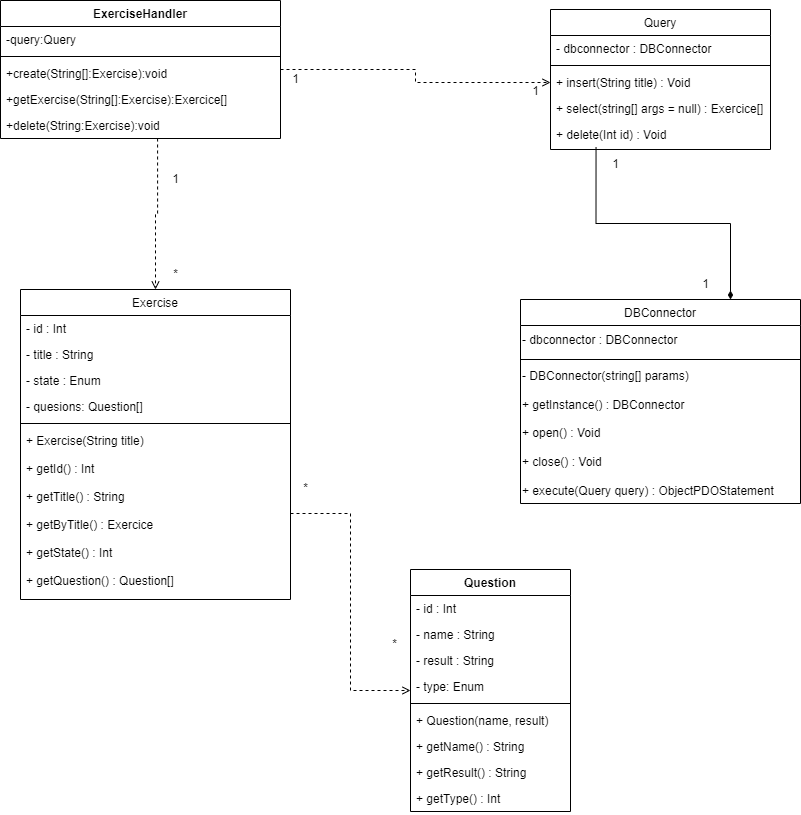

The diagram above was exported from draw.io. Its source (the exported page's mxGraphModel, read from the mxfile embedded in the PNG):
<mxGraphModel dx="1422" dy="865" grid="1" gridSize="10" guides="1" tooltips="1" connect="1" arrows="1" fold="1" page="1" pageScale="1" pageWidth="827" pageHeight="1169" math="0" shadow="0">
  <root>
    <mxCell id="WIyWlLk6GJQsqaUBKTNV-0" />
    <mxCell id="WIyWlLk6GJQsqaUBKTNV-1" parent="WIyWlLk6GJQsqaUBKTNV-0" />
    <mxCell id="zkfFHV4jXpPFQw0GAbJ--0" value="Exercise" style="swimlane;fontStyle=0;align=center;verticalAlign=top;childLayout=stackLayout;horizontal=1;startSize=26;horizontalStack=0;resizeParent=1;resizeLast=0;collapsible=1;marginBottom=0;rounded=0;shadow=0;strokeWidth=1;" parent="WIyWlLk6GJQsqaUBKTNV-1" vertex="1">
      <mxGeometry x="40" y="300" width="270" height="310" as="geometry">
        <mxRectangle x="230" y="140" width="160" height="26" as="alternateBounds" />
      </mxGeometry>
    </mxCell>
    <mxCell id="zkfFHV4jXpPFQw0GAbJ--1" value="- id : Int" style="text;align=left;verticalAlign=top;spacingLeft=4;spacingRight=4;overflow=hidden;rotatable=0;points=[[0,0.5],[1,0.5]];portConstraint=eastwest;" parent="zkfFHV4jXpPFQw0GAbJ--0" vertex="1">
      <mxGeometry y="26" width="270" height="26" as="geometry" />
    </mxCell>
    <mxCell id="zkfFHV4jXpPFQw0GAbJ--2" value="- title : String" style="text;align=left;verticalAlign=top;spacingLeft=4;spacingRight=4;overflow=hidden;rotatable=0;points=[[0,0.5],[1,0.5]];portConstraint=eastwest;rounded=0;shadow=0;html=0;" parent="zkfFHV4jXpPFQw0GAbJ--0" vertex="1">
      <mxGeometry y="52" width="270" height="26" as="geometry" />
    </mxCell>
    <mxCell id="zkfFHV4jXpPFQw0GAbJ--3" value="- state : Enum" style="text;align=left;verticalAlign=top;spacingLeft=4;spacingRight=4;overflow=hidden;rotatable=0;points=[[0,0.5],[1,0.5]];portConstraint=eastwest;rounded=0;shadow=0;html=0;" parent="zkfFHV4jXpPFQw0GAbJ--0" vertex="1">
      <mxGeometry y="78" width="270" height="26" as="geometry" />
    </mxCell>
    <mxCell id="uJ5lxMQJk767VZlrOSlh-5" value="- quesions: Question[]" style="text;align=left;verticalAlign=top;spacingLeft=4;spacingRight=4;overflow=hidden;rotatable=0;points=[[0,0.5],[1,0.5]];portConstraint=eastwest;rounded=0;shadow=0;html=0;" vertex="1" parent="zkfFHV4jXpPFQw0GAbJ--0">
      <mxGeometry y="104" width="270" height="26" as="geometry" />
    </mxCell>
    <mxCell id="zkfFHV4jXpPFQw0GAbJ--4" value="" style="line;html=1;strokeWidth=1;align=left;verticalAlign=middle;spacingTop=-1;spacingLeft=3;spacingRight=3;rotatable=0;labelPosition=right;points=[];portConstraint=eastwest;" parent="zkfFHV4jXpPFQw0GAbJ--0" vertex="1">
      <mxGeometry y="130" width="270" height="8" as="geometry" />
    </mxCell>
    <mxCell id="zkfFHV4jXpPFQw0GAbJ--5" value="+ Exercise(String title) &#10;&#10;+ getId() : Int&#10;&#10;+ getTitle() : String&#10;&#10;+ getByTitle() : Exercice&#10;&#10;+ getState() : Int &#10;&#10;+ getQuestion() : Question[]&#10;&#10;" style="text;align=left;verticalAlign=top;spacingLeft=4;spacingRight=4;overflow=hidden;rotatable=0;points=[[0,0.5],[1,0.5]];portConstraint=eastwest;" parent="zkfFHV4jXpPFQw0GAbJ--0" vertex="1">
      <mxGeometry y="138" width="270" height="172" as="geometry" />
    </mxCell>
    <mxCell id="okfCsCwDLwTGyEJzhC1I-1" style="edgeStyle=orthogonalEdgeStyle;rounded=0;orthogonalLoop=1;jettySize=auto;html=1;exitX=0.75;exitY=0;exitDx=0;exitDy=0;endArrow=none;endFill=0;startArrow=diamondThin;startFill=1;entryX=0.207;entryY=0.993;entryDx=0;entryDy=0;entryPerimeter=0;" parent="WIyWlLk6GJQsqaUBKTNV-1" source="zkfFHV4jXpPFQw0GAbJ--13" target="LUw3NJz25yWXDcTbZkN9-3" edge="1">
      <mxGeometry relative="1" as="geometry" />
    </mxCell>
    <mxCell id="zkfFHV4jXpPFQw0GAbJ--13" value="DBConnector" style="swimlane;fontStyle=0;align=center;verticalAlign=top;childLayout=stackLayout;horizontal=1;startSize=26;horizontalStack=0;resizeParent=1;resizeLast=0;collapsible=1;marginBottom=0;rounded=0;shadow=0;strokeWidth=1;" parent="WIyWlLk6GJQsqaUBKTNV-1" vertex="1">
      <mxGeometry x="540" y="310" width="280" height="204" as="geometry">
        <mxRectangle x="340" y="380" width="170" height="26" as="alternateBounds" />
      </mxGeometry>
    </mxCell>
    <mxCell id="LUw3NJz25yWXDcTbZkN9-2" value="- dbconnector : DBConnector" style="text;html=1;align=left;verticalAlign=middle;resizable=0;points=[];autosize=1;strokeColor=none;fillColor=none;" parent="zkfFHV4jXpPFQw0GAbJ--13" vertex="1">
      <mxGeometry y="26" width="280" height="30" as="geometry" />
    </mxCell>
    <mxCell id="zkfFHV4jXpPFQw0GAbJ--15" value="" style="line;html=1;strokeWidth=1;align=left;verticalAlign=middle;spacingTop=-1;spacingLeft=3;spacingRight=3;rotatable=0;labelPosition=right;points=[];portConstraint=eastwest;" parent="zkfFHV4jXpPFQw0GAbJ--13" vertex="1">
      <mxGeometry y="56" width="280" height="8" as="geometry" />
    </mxCell>
    <mxCell id="okfCsCwDLwTGyEJzhC1I-4" value="- DBConnector(string[] params)&lt;br&gt;&lt;br&gt;+ getInstance() : DBConnector&lt;br&gt;&lt;br&gt;+ open() : Void&lt;br&gt;&lt;br&gt;+ close() : Void&lt;br&gt;&lt;br&gt;+ execute(Query query) : ObjectPDOStatement" style="text;html=1;align=left;verticalAlign=middle;resizable=0;points=[];autosize=1;strokeColor=none;fillColor=none;" parent="zkfFHV4jXpPFQw0GAbJ--13" vertex="1">
      <mxGeometry y="64" width="280" height="140" as="geometry" />
    </mxCell>
    <mxCell id="zkfFHV4jXpPFQw0GAbJ--17" value="Query" style="swimlane;fontStyle=0;align=center;verticalAlign=top;childLayout=stackLayout;horizontal=1;startSize=26;horizontalStack=0;resizeParent=1;resizeLast=0;collapsible=1;marginBottom=0;rounded=0;shadow=0;strokeWidth=1;" parent="WIyWlLk6GJQsqaUBKTNV-1" vertex="1">
      <mxGeometry x="570" y="20" width="220" height="140" as="geometry">
        <mxRectangle x="550" y="140" width="160" height="26" as="alternateBounds" />
      </mxGeometry>
    </mxCell>
    <mxCell id="zkfFHV4jXpPFQw0GAbJ--18" value="- dbconnector : DBConnector" style="text;align=left;verticalAlign=top;spacingLeft=4;spacingRight=4;overflow=hidden;rotatable=0;points=[[0,0.5],[1,0.5]];portConstraint=eastwest;" parent="zkfFHV4jXpPFQw0GAbJ--17" vertex="1">
      <mxGeometry y="26" width="220" height="26" as="geometry" />
    </mxCell>
    <mxCell id="zkfFHV4jXpPFQw0GAbJ--23" value="" style="line;html=1;strokeWidth=1;align=left;verticalAlign=middle;spacingTop=-1;spacingLeft=3;spacingRight=3;rotatable=0;labelPosition=right;points=[];portConstraint=eastwest;" parent="zkfFHV4jXpPFQw0GAbJ--17" vertex="1">
      <mxGeometry y="52" width="220" height="8" as="geometry" />
    </mxCell>
    <mxCell id="zkfFHV4jXpPFQw0GAbJ--24" value="+ insert(String title) : Void" style="text;align=left;verticalAlign=top;spacingLeft=4;spacingRight=4;overflow=hidden;rotatable=0;points=[[0,0.5],[1,0.5]];portConstraint=eastwest;" parent="zkfFHV4jXpPFQw0GAbJ--17" vertex="1">
      <mxGeometry y="60" width="220" height="26" as="geometry" />
    </mxCell>
    <mxCell id="zkfFHV4jXpPFQw0GAbJ--25" value="+ select(string[] args = null) : Exercice[]" style="text;align=left;verticalAlign=top;spacingLeft=4;spacingRight=4;overflow=hidden;rotatable=0;points=[[0,0.5],[1,0.5]];portConstraint=eastwest;" parent="zkfFHV4jXpPFQw0GAbJ--17" vertex="1">
      <mxGeometry y="86" width="220" height="26" as="geometry" />
    </mxCell>
    <mxCell id="LUw3NJz25yWXDcTbZkN9-3" value="+ delete(Int id) : Void" style="text;align=left;verticalAlign=top;spacingLeft=4;spacingRight=4;overflow=hidden;rotatable=0;points=[[0,0.5],[1,0.5]];portConstraint=eastwest;" parent="zkfFHV4jXpPFQw0GAbJ--17" vertex="1">
      <mxGeometry y="112" width="220" height="26" as="geometry" />
    </mxCell>
    <mxCell id="LUw3NJz25yWXDcTbZkN9-8" value="1" style="text;html=1;align=center;verticalAlign=middle;resizable=0;points=[];autosize=1;strokeColor=none;fillColor=none;" parent="WIyWlLk6GJQsqaUBKTNV-1" vertex="1">
      <mxGeometry x="540" y="87" width="30" height="30" as="geometry" />
    </mxCell>
    <mxCell id="LUw3NJz25yWXDcTbZkN9-9" value="1" style="text;html=1;align=center;verticalAlign=middle;resizable=0;points=[];autosize=1;strokeColor=none;fillColor=none;" parent="WIyWlLk6GJQsqaUBKTNV-1" vertex="1">
      <mxGeometry x="300" y="75" width="30" height="30" as="geometry" />
    </mxCell>
    <mxCell id="LUw3NJz25yWXDcTbZkN9-13" value="1" style="text;html=1;align=center;verticalAlign=middle;resizable=0;points=[];autosize=1;strokeColor=none;fillColor=none;" parent="WIyWlLk6GJQsqaUBKTNV-1" vertex="1">
      <mxGeometry x="620" y="160" width="30" height="30" as="geometry" />
    </mxCell>
    <mxCell id="LUw3NJz25yWXDcTbZkN9-14" value="1" style="text;html=1;align=center;verticalAlign=middle;resizable=0;points=[];autosize=1;strokeColor=none;fillColor=none;" parent="WIyWlLk6GJQsqaUBKTNV-1" vertex="1">
      <mxGeometry x="710" y="280" width="30" height="30" as="geometry" />
    </mxCell>
    <mxCell id="okfCsCwDLwTGyEJzhC1I-2" style="edgeStyle=orthogonalEdgeStyle;rounded=0;orthogonalLoop=1;jettySize=auto;html=1;exitX=1;exitY=0.5;exitDx=0;exitDy=0;entryX=0;entryY=0.5;entryDx=0;entryDy=0;startArrow=none;startFill=0;endArrow=open;endFill=0;dashed=1;" parent="WIyWlLk6GJQsqaUBKTNV-1" source="GR2hN3UbIeLuK8BoLQni-1" target="zkfFHV4jXpPFQw0GAbJ--24" edge="1">
      <mxGeometry relative="1" as="geometry">
        <mxPoint x="280" y="70" as="sourcePoint" />
      </mxGeometry>
    </mxCell>
    <mxCell id="GR2hN3UbIeLuK8BoLQni-1" value="ExerciseHandler" style="swimlane;fontStyle=1;align=center;verticalAlign=top;childLayout=stackLayout;horizontal=1;startSize=26;horizontalStack=0;resizeParent=1;resizeParentMax=0;resizeLast=0;collapsible=1;marginBottom=0;" parent="WIyWlLk6GJQsqaUBKTNV-1" vertex="1">
      <mxGeometry x="20" y="11" width="280" height="138" as="geometry" />
    </mxCell>
    <mxCell id="GR2hN3UbIeLuK8BoLQni-9" value="-query:Query" style="text;strokeColor=none;fillColor=none;align=left;verticalAlign=top;spacingLeft=4;spacingRight=4;overflow=hidden;rotatable=0;points=[[0,0.5],[1,0.5]];portConstraint=eastwest;" parent="GR2hN3UbIeLuK8BoLQni-1" vertex="1">
      <mxGeometry y="26" width="280" height="26" as="geometry" />
    </mxCell>
    <mxCell id="GR2hN3UbIeLuK8BoLQni-3" value="" style="line;strokeWidth=1;fillColor=none;align=left;verticalAlign=middle;spacingTop=-1;spacingLeft=3;spacingRight=3;rotatable=0;labelPosition=right;points=[];portConstraint=eastwest;strokeColor=inherit;" parent="GR2hN3UbIeLuK8BoLQni-1" vertex="1">
      <mxGeometry y="52" width="280" height="8" as="geometry" />
    </mxCell>
    <mxCell id="GR2hN3UbIeLuK8BoLQni-10" value="+create(String[]:Exercise):void" style="text;strokeColor=none;fillColor=none;align=left;verticalAlign=top;spacingLeft=4;spacingRight=4;overflow=hidden;rotatable=0;points=[[0,0.5],[1,0.5]];portConstraint=eastwest;" parent="GR2hN3UbIeLuK8BoLQni-1" vertex="1">
      <mxGeometry y="60" width="280" height="26" as="geometry" />
    </mxCell>
    <mxCell id="ZTvs7_L7DS_mdD1NwrJq-4" value="+getExercise(String[]:Exercise):Exercice[]" style="text;strokeColor=none;fillColor=none;align=left;verticalAlign=top;spacingLeft=4;spacingRight=4;overflow=hidden;rotatable=0;points=[[0,0.5],[1,0.5]];portConstraint=eastwest;" parent="GR2hN3UbIeLuK8BoLQni-1" vertex="1">
      <mxGeometry y="86" width="280" height="26" as="geometry" />
    </mxCell>
    <mxCell id="ZTvs7_L7DS_mdD1NwrJq-5" value="+delete(String:Exercise):void" style="text;strokeColor=none;fillColor=none;align=left;verticalAlign=top;spacingLeft=4;spacingRight=4;overflow=hidden;rotatable=0;points=[[0,0.5],[1,0.5]];portConstraint=eastwest;" parent="GR2hN3UbIeLuK8BoLQni-1" vertex="1">
      <mxGeometry y="112" width="280" height="26" as="geometry" />
    </mxCell>
    <mxCell id="ZTvs7_L7DS_mdD1NwrJq-0" style="edgeStyle=orthogonalEdgeStyle;rounded=0;orthogonalLoop=1;jettySize=auto;html=1;exitX=0.561;exitY=1;exitDx=0;exitDy=0;entryX=0.5;entryY=0;entryDx=0;entryDy=0;startArrow=none;startFill=0;endArrow=open;endFill=0;dashed=1;exitPerimeter=0;" parent="WIyWlLk6GJQsqaUBKTNV-1" source="ZTvs7_L7DS_mdD1NwrJq-5" target="zkfFHV4jXpPFQw0GAbJ--0" edge="1">
      <mxGeometry relative="1" as="geometry">
        <mxPoint x="295" y="103" as="sourcePoint" />
        <mxPoint x="580" y="103" as="targetPoint" />
      </mxGeometry>
    </mxCell>
    <mxCell id="ZTvs7_L7DS_mdD1NwrJq-1" value="1" style="text;html=1;align=center;verticalAlign=middle;resizable=0;points=[];autosize=1;strokeColor=none;fillColor=none;" parent="WIyWlLk6GJQsqaUBKTNV-1" vertex="1">
      <mxGeometry x="180" y="175" width="30" height="30" as="geometry" />
    </mxCell>
    <mxCell id="ZTvs7_L7DS_mdD1NwrJq-2" value="*" style="text;html=1;align=center;verticalAlign=middle;resizable=0;points=[];autosize=1;strokeColor=none;fillColor=none;" parent="WIyWlLk6GJQsqaUBKTNV-1" vertex="1">
      <mxGeometry x="180" y="270" width="30" height="30" as="geometry" />
    </mxCell>
    <mxCell id="YamiknG5b47bK75LUl42-0" value="Question" style="swimlane;fontStyle=1;align=center;verticalAlign=top;childLayout=stackLayout;horizontal=1;startSize=26;horizontalStack=0;resizeParent=1;resizeParentMax=0;resizeLast=0;collapsible=1;marginBottom=0;hachureGap=4;" parent="WIyWlLk6GJQsqaUBKTNV-1" vertex="1">
      <mxGeometry x="430" y="580" width="160" height="242" as="geometry" />
    </mxCell>
    <mxCell id="YamiknG5b47bK75LUl42-5" value="- id : Int" style="text;strokeColor=none;fillColor=none;align=left;verticalAlign=top;spacingLeft=4;spacingRight=4;overflow=hidden;rotatable=0;points=[[0,0.5],[1,0.5]];portConstraint=eastwest;hachureGap=4;" parent="YamiknG5b47bK75LUl42-0" vertex="1">
      <mxGeometry y="26" width="160" height="26" as="geometry" />
    </mxCell>
    <mxCell id="YamiknG5b47bK75LUl42-1" value="- name : String" style="text;strokeColor=none;fillColor=none;align=left;verticalAlign=top;spacingLeft=4;spacingRight=4;overflow=hidden;rotatable=0;points=[[0,0.5],[1,0.5]];portConstraint=eastwest;hachureGap=4;" parent="YamiknG5b47bK75LUl42-0" vertex="1">
      <mxGeometry y="52" width="160" height="26" as="geometry" />
    </mxCell>
    <mxCell id="YamiknG5b47bK75LUl42-4" value="- result : String" style="text;strokeColor=none;fillColor=none;align=left;verticalAlign=top;spacingLeft=4;spacingRight=4;overflow=hidden;rotatable=0;points=[[0,0.5],[1,0.5]];portConstraint=eastwest;hachureGap=4;" parent="YamiknG5b47bK75LUl42-0" vertex="1">
      <mxGeometry y="78" width="160" height="26" as="geometry" />
    </mxCell>
    <mxCell id="uJ5lxMQJk767VZlrOSlh-6" value="- type: Enum" style="text;strokeColor=none;fillColor=none;align=left;verticalAlign=top;spacingLeft=4;spacingRight=4;overflow=hidden;rotatable=0;points=[[0,0.5],[1,0.5]];portConstraint=eastwest;hachureGap=4;" vertex="1" parent="YamiknG5b47bK75LUl42-0">
      <mxGeometry y="104" width="160" height="26" as="geometry" />
    </mxCell>
    <mxCell id="YamiknG5b47bK75LUl42-2" value="" style="line;strokeWidth=1;fillColor=none;align=left;verticalAlign=middle;spacingTop=-1;spacingLeft=3;spacingRight=3;rotatable=0;labelPosition=right;points=[];portConstraint=eastwest;strokeColor=inherit;hachureGap=4;" parent="YamiknG5b47bK75LUl42-0" vertex="1">
      <mxGeometry y="130" width="160" height="8" as="geometry" />
    </mxCell>
    <mxCell id="YamiknG5b47bK75LUl42-7" value="+ Question(name, result)" style="text;strokeColor=none;fillColor=none;align=left;verticalAlign=top;spacingLeft=4;spacingRight=4;overflow=hidden;rotatable=0;points=[[0,0.5],[1,0.5]];portConstraint=eastwest;hachureGap=4;" parent="YamiknG5b47bK75LUl42-0" vertex="1">
      <mxGeometry y="138" width="160" height="26" as="geometry" />
    </mxCell>
    <mxCell id="YamiknG5b47bK75LUl42-3" value="+ getName() : String" style="text;strokeColor=none;fillColor=none;align=left;verticalAlign=top;spacingLeft=4;spacingRight=4;overflow=hidden;rotatable=0;points=[[0,0.5],[1,0.5]];portConstraint=eastwest;hachureGap=4;" parent="YamiknG5b47bK75LUl42-0" vertex="1">
      <mxGeometry y="164" width="160" height="26" as="geometry" />
    </mxCell>
    <mxCell id="YamiknG5b47bK75LUl42-6" value="+ getResult() : String" style="text;strokeColor=none;fillColor=none;align=left;verticalAlign=top;spacingLeft=4;spacingRight=4;overflow=hidden;rotatable=0;points=[[0,0.5],[1,0.5]];portConstraint=eastwest;hachureGap=4;" parent="YamiknG5b47bK75LUl42-0" vertex="1">
      <mxGeometry y="190" width="160" height="26" as="geometry" />
    </mxCell>
    <mxCell id="uJ5lxMQJk767VZlrOSlh-7" value="+ getType() : Int" style="text;strokeColor=none;fillColor=none;align=left;verticalAlign=top;spacingLeft=4;spacingRight=4;overflow=hidden;rotatable=0;points=[[0,0.5],[1,0.5]];portConstraint=eastwest;hachureGap=4;" vertex="1" parent="YamiknG5b47bK75LUl42-0">
      <mxGeometry y="216" width="160" height="26" as="geometry" />
    </mxCell>
    <mxCell id="uJ5lxMQJk767VZlrOSlh-0" style="edgeStyle=orthogonalEdgeStyle;rounded=0;orthogonalLoop=1;jettySize=auto;html=1;endArrow=open;endFill=0;dashed=1;" edge="1" parent="WIyWlLk6GJQsqaUBKTNV-1" source="zkfFHV4jXpPFQw0GAbJ--5" target="YamiknG5b47bK75LUl42-0">
      <mxGeometry relative="1" as="geometry" />
    </mxCell>
    <mxCell id="uJ5lxMQJk767VZlrOSlh-2" value="*" style="text;html=1;align=center;verticalAlign=middle;resizable=0;points=[];autosize=1;strokeColor=none;fillColor=none;" vertex="1" parent="WIyWlLk6GJQsqaUBKTNV-1">
      <mxGeometry x="399" y="640" width="30" height="30" as="geometry" />
    </mxCell>
    <mxCell id="uJ5lxMQJk767VZlrOSlh-3" value="*" style="text;html=1;align=center;verticalAlign=middle;resizable=0;points=[];autosize=1;strokeColor=none;fillColor=none;" vertex="1" parent="WIyWlLk6GJQsqaUBKTNV-1">
      <mxGeometry x="310" y="484" width="30" height="30" as="geometry" />
    </mxCell>
  </root>
</mxGraphModel>